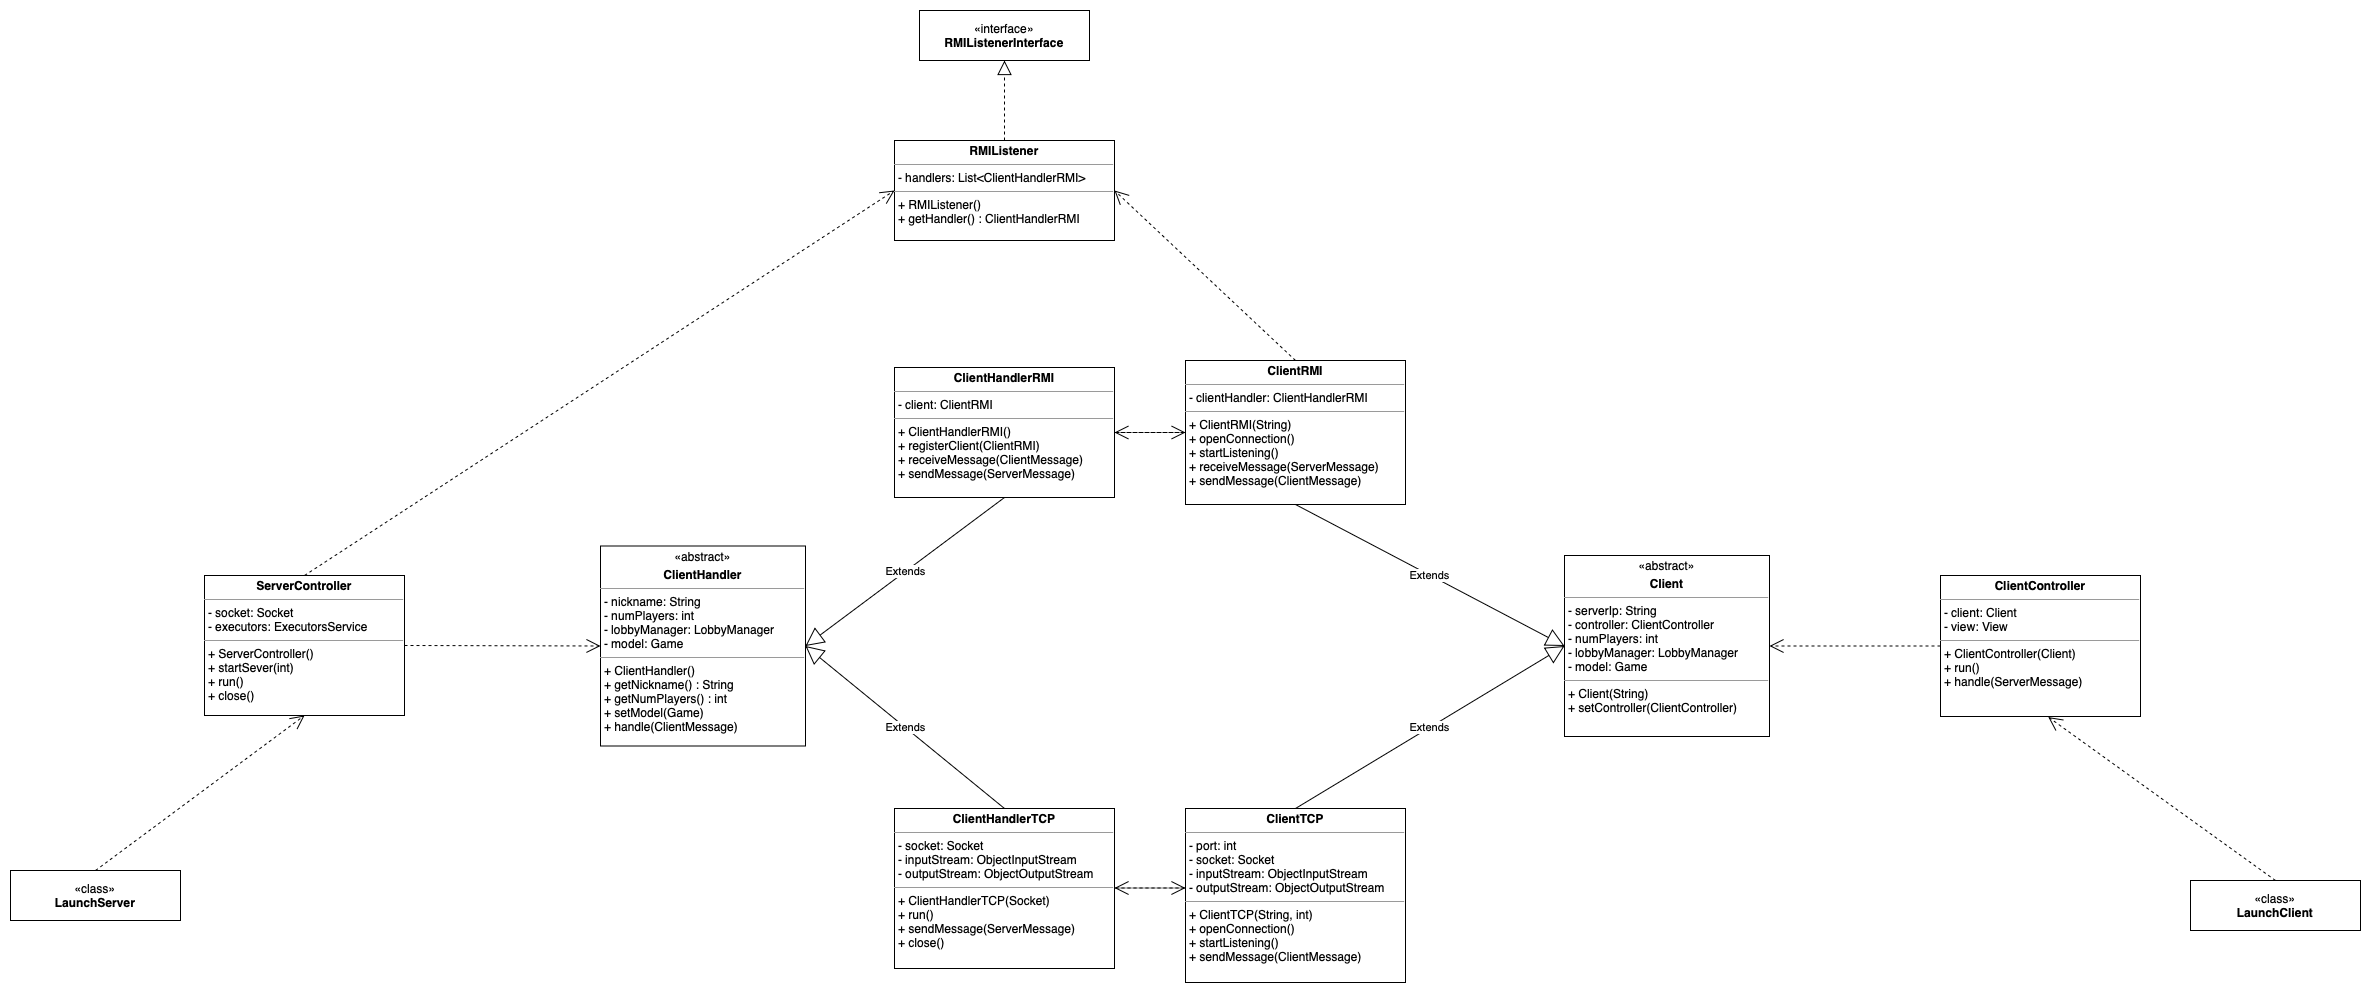

The diagram above was exported from draw.io. Its source (the exported page's mxGraphModel, read from the mxfile embedded in the PNG):
<mxGraphModel dx="2267" dy="1287" grid="1" gridSize="10" guides="1" tooltips="1" connect="1" arrows="1" fold="1" page="1" pageScale="1" pageWidth="827" pageHeight="1169" math="0" shadow="0">
  <root>
    <mxCell id="0" />
    <mxCell id="1" parent="0" />
    <mxCell id="17C58-Aij9vAjaLUXmX2-175" value="«interface»&lt;br&gt;&lt;b&gt;RMIListenerInterface&lt;/b&gt;" style="html=1;whiteSpace=wrap;" parent="1" vertex="1">
      <mxGeometry x="975" y="40" width="170" height="50" as="geometry" />
    </mxCell>
    <mxCell id="brvRkzPpKXMSJYzgVYmk-5" value="«class»&lt;br&gt;&lt;b&gt;LaunchServer&lt;/b&gt;" style="html=1;whiteSpace=wrap;" vertex="1" parent="1">
      <mxGeometry x="66" y="900" width="170" height="50" as="geometry" />
    </mxCell>
    <mxCell id="brvRkzPpKXMSJYzgVYmk-6" value="«class»&lt;br&gt;&lt;b&gt;LaunchClient&lt;/b&gt;" style="html=1;whiteSpace=wrap;" vertex="1" parent="1">
      <mxGeometry x="2246" y="910" width="170" height="50" as="geometry" />
    </mxCell>
    <mxCell id="brvRkzPpKXMSJYzgVYmk-7" value="&lt;p style=&quot;margin:0px;margin-top:4px;text-align:center;&quot;&gt;&lt;b&gt;RMIListener&lt;/b&gt;&lt;br&gt;&lt;/p&gt;&lt;hr size=&quot;1&quot;&gt;&lt;p style=&quot;margin:0px;margin-left:4px;&quot;&gt;- handlers: List&amp;lt;ClientHandlerRMI&amp;gt;&lt;/p&gt;&lt;hr size=&quot;1&quot;&gt;&lt;p style=&quot;margin:0px;margin-left:4px;&quot;&gt;+ RMIListener()&lt;br&gt;+ getHandler() : ClientHandlerRMI&lt;/p&gt;" style="verticalAlign=top;align=left;overflow=fill;fontSize=12;fontFamily=Helvetica;html=1;whiteSpace=wrap;" vertex="1" parent="1">
      <mxGeometry x="950" y="170" width="220" height="100" as="geometry" />
    </mxCell>
    <mxCell id="brvRkzPpKXMSJYzgVYmk-8" value="" style="endArrow=block;dashed=1;endFill=0;endSize=12;html=1;rounded=0;entryX=0.5;entryY=1;entryDx=0;entryDy=0;exitX=0.5;exitY=0;exitDx=0;exitDy=0;" edge="1" parent="1" source="brvRkzPpKXMSJYzgVYmk-7" target="17C58-Aij9vAjaLUXmX2-175">
      <mxGeometry width="160" relative="1" as="geometry">
        <mxPoint x="591" y="380" as="sourcePoint" />
        <mxPoint x="591" y="310" as="targetPoint" />
      </mxGeometry>
    </mxCell>
    <mxCell id="brvRkzPpKXMSJYzgVYmk-10" value="&lt;p style=&quot;margin:0px;margin-top:4px;text-align:center;&quot;&gt;«abstract»&lt;b&gt;&lt;br&gt;&lt;/b&gt;&lt;/p&gt;&lt;p style=&quot;margin:0px;margin-top:4px;text-align:center;&quot;&gt;&lt;b&gt;ClientHandler&lt;/b&gt;&lt;br&gt;&lt;/p&gt;&lt;hr size=&quot;1&quot;&gt;&lt;p style=&quot;margin:0px;margin-left:4px;&quot;&gt;- nickname: String&lt;/p&gt;&lt;p style=&quot;margin:0px;margin-left:4px;&quot;&gt;- numPlayers: int&lt;/p&gt;&lt;p style=&quot;margin:0px;margin-left:4px;&quot;&gt;- lobbyManager: LobbyManager&lt;/p&gt;&lt;p style=&quot;margin:0px;margin-left:4px;&quot;&gt;- model: Game&lt;br&gt;&lt;/p&gt;&lt;hr size=&quot;1&quot;&gt;&lt;p style=&quot;margin:0px;margin-left:4px;&quot;&gt;+ ClientHandler()&lt;br&gt;+ getNickname() : String&lt;/p&gt;&lt;p style=&quot;margin:0px;margin-left:4px;&quot;&gt;+ getNumPlayers() : int&lt;/p&gt;&lt;p style=&quot;margin:0px;margin-left:4px;&quot;&gt;+ setModel(Game)&lt;/p&gt;&lt;p style=&quot;margin:0px;margin-left:4px;&quot;&gt;+ handle(ClientMessage)&lt;/p&gt;" style="verticalAlign=top;align=left;overflow=fill;fontSize=12;fontFamily=Helvetica;html=1;whiteSpace=wrap;" vertex="1" parent="1">
      <mxGeometry x="656" y="575.5" width="205" height="200" as="geometry" />
    </mxCell>
    <mxCell id="brvRkzPpKXMSJYzgVYmk-12" value="&lt;p style=&quot;margin:0px;margin-top:4px;text-align:center;&quot;&gt;&lt;b&gt;ClientHandlerTCP&lt;/b&gt;&lt;br&gt;&lt;/p&gt;&lt;hr size=&quot;1&quot;&gt;&lt;p style=&quot;margin:0px;margin-left:4px;&quot;&gt;- socket: Socket&lt;/p&gt;&lt;p style=&quot;margin:0px;margin-left:4px;&quot;&gt;- inputStream: ObjectInputStream&lt;/p&gt;&lt;p style=&quot;margin:0px;margin-left:4px;&quot;&gt;- outputStream: ObjectOutputStream&lt;/p&gt;&lt;hr size=&quot;1&quot;&gt;&lt;p style=&quot;margin:0px;margin-left:4px;&quot;&gt;+ ClientHandlerTCP(Socket)&lt;br&gt;+ run()&lt;/p&gt;&lt;p style=&quot;margin:0px;margin-left:4px;&quot;&gt;+ sendMessage(ServerMessage)&lt;/p&gt;&lt;p style=&quot;margin:0px;margin-left:4px;&quot;&gt;+ close()&lt;/p&gt;" style="verticalAlign=top;align=left;overflow=fill;fontSize=12;fontFamily=Helvetica;html=1;whiteSpace=wrap;" vertex="1" parent="1">
      <mxGeometry x="950" y="838" width="220" height="160" as="geometry" />
    </mxCell>
    <mxCell id="brvRkzPpKXMSJYzgVYmk-13" value="&lt;p style=&quot;margin:0px;margin-top:4px;text-align:center;&quot;&gt;&lt;b&gt;ClientHandlerRMI&lt;/b&gt;&lt;br&gt;&lt;/p&gt;&lt;hr size=&quot;1&quot;&gt;&lt;p style=&quot;margin:0px;margin-left:4px;&quot;&gt;- client: ClientRMI&lt;/p&gt;&lt;hr size=&quot;1&quot;&gt;&lt;p style=&quot;margin:0px;margin-left:4px;&quot;&gt;+ ClientHandlerRMI()&lt;br&gt;+ registerClient(ClientRMI)&lt;/p&gt;&lt;p style=&quot;margin:0px;margin-left:4px;&quot;&gt;+ receiveMessage(ClientMessage)&lt;/p&gt;&lt;p style=&quot;margin:0px;margin-left:4px;&quot;&gt;+ sendMessage(ServerMessage)&lt;/p&gt;" style="verticalAlign=top;align=left;overflow=fill;fontSize=12;fontFamily=Helvetica;html=1;whiteSpace=wrap;" vertex="1" parent="1">
      <mxGeometry x="950" y="397" width="220" height="130" as="geometry" />
    </mxCell>
    <mxCell id="brvRkzPpKXMSJYzgVYmk-14" value="Extends" style="endArrow=block;endSize=16;endFill=0;html=1;rounded=0;exitX=0.5;exitY=0;exitDx=0;exitDy=0;entryX=1;entryY=0.5;entryDx=0;entryDy=0;" edge="1" parent="1" source="brvRkzPpKXMSJYzgVYmk-12" target="brvRkzPpKXMSJYzgVYmk-10">
      <mxGeometry width="160" relative="1" as="geometry">
        <mxPoint x="606" y="830" as="sourcePoint" />
        <mxPoint x="751" y="790" as="targetPoint" />
      </mxGeometry>
    </mxCell>
    <mxCell id="brvRkzPpKXMSJYzgVYmk-15" value="Extends" style="endArrow=block;endSize=16;endFill=0;html=1;rounded=0;exitX=0.5;exitY=1;exitDx=0;exitDy=0;entryX=1;entryY=0.5;entryDx=0;entryDy=0;" edge="1" parent="1" source="brvRkzPpKXMSJYzgVYmk-13" target="brvRkzPpKXMSJYzgVYmk-10">
      <mxGeometry width="160" relative="1" as="geometry">
        <mxPoint x="642" y="878" as="sourcePoint" />
        <mxPoint x="886" y="710" as="targetPoint" />
      </mxGeometry>
    </mxCell>
    <mxCell id="brvRkzPpKXMSJYzgVYmk-17" value="" style="endArrow=open;endSize=12;dashed=1;html=1;rounded=0;exitX=0.5;exitY=0;exitDx=0;exitDy=0;entryX=0.5;entryY=1;entryDx=0;entryDy=0;" edge="1" parent="1" source="brvRkzPpKXMSJYzgVYmk-5" target="brvRkzPpKXMSJYzgVYmk-26">
      <mxGeometry width="160" relative="1" as="geometry">
        <mxPoint x="286" y="870" as="sourcePoint" />
        <mxPoint x="338" y="770.3599999999999" as="targetPoint" />
      </mxGeometry>
    </mxCell>
    <mxCell id="brvRkzPpKXMSJYzgVYmk-18" value="" style="endArrow=open;endSize=12;dashed=1;html=1;rounded=0;exitX=0.5;exitY=0;exitDx=0;exitDy=0;entryX=0;entryY=0.5;entryDx=0;entryDy=0;" edge="1" parent="1" source="brvRkzPpKXMSJYzgVYmk-26" target="brvRkzPpKXMSJYzgVYmk-7">
      <mxGeometry width="160" relative="1" as="geometry">
        <mxPoint x="447.20000000000005" y="682.816" as="sourcePoint" />
        <mxPoint x="563" y="375" as="targetPoint" />
      </mxGeometry>
    </mxCell>
    <mxCell id="brvRkzPpKXMSJYzgVYmk-19" value="" style="endArrow=open;endSize=12;dashed=1;html=1;rounded=0;exitX=1;exitY=0.5;exitDx=0;exitDy=0;entryX=0;entryY=0.5;entryDx=0;entryDy=0;" edge="1" parent="1" source="brvRkzPpKXMSJYzgVYmk-26" target="brvRkzPpKXMSJYzgVYmk-10">
      <mxGeometry width="160" relative="1" as="geometry">
        <mxPoint x="445.5999999999999" y="687.002" as="sourcePoint" />
        <mxPoint x="729.5" y="600" as="targetPoint" />
      </mxGeometry>
    </mxCell>
    <mxCell id="brvRkzPpKXMSJYzgVYmk-25" value="" style="endArrow=open;endSize=12;dashed=1;html=1;rounded=0;exitX=0.5;exitY=0;exitDx=0;exitDy=0;entryX=0.539;entryY=1.004;entryDx=0;entryDy=0;entryPerimeter=0;" edge="1" parent="1" source="brvRkzPpKXMSJYzgVYmk-6" target="brvRkzPpKXMSJYzgVYmk-27">
      <mxGeometry width="160" relative="1" as="geometry">
        <mxPoint x="2306" y="791" as="sourcePoint" />
        <mxPoint x="2117.2000000000003" y="763.816" as="targetPoint" />
      </mxGeometry>
    </mxCell>
    <mxCell id="brvRkzPpKXMSJYzgVYmk-26" value="&lt;p style=&quot;margin:0px;margin-top:4px;text-align:center;&quot;&gt;&lt;b&gt;ServerController&lt;/b&gt;&lt;br&gt;&lt;/p&gt;&lt;hr size=&quot;1&quot;&gt;&lt;p style=&quot;margin:0px;margin-left:4px;&quot;&gt;- socket: Socket&lt;/p&gt;&lt;p style=&quot;margin:0px;margin-left:4px;&quot;&gt;- executors: ExecutorsService&lt;/p&gt;&lt;hr size=&quot;1&quot;&gt;&lt;p style=&quot;margin:0px;margin-left:4px;&quot;&gt;+ ServerController()&lt;/p&gt;&lt;p style=&quot;margin:0px;margin-left:4px;&quot;&gt;+ startSever(int)&lt;br&gt;+ run()&lt;/p&gt;&lt;p style=&quot;margin:0px;margin-left:4px;&quot;&gt;+ close()&lt;/p&gt;" style="verticalAlign=top;align=left;overflow=fill;fontSize=12;fontFamily=Helvetica;html=1;whiteSpace=wrap;" vertex="1" parent="1">
      <mxGeometry x="260" y="605" width="200" height="140" as="geometry" />
    </mxCell>
    <mxCell id="brvRkzPpKXMSJYzgVYmk-27" value="&lt;p style=&quot;margin:0px;margin-top:4px;text-align:center;&quot;&gt;&lt;b&gt;ClientController&lt;/b&gt;&lt;br&gt;&lt;/p&gt;&lt;hr size=&quot;1&quot;&gt;&lt;p style=&quot;margin:0px;margin-left:4px;&quot;&gt;- client: Client&lt;/p&gt;&lt;p style=&quot;margin:0px;margin-left:4px;&quot;&gt;- view: View&lt;/p&gt;&lt;hr size=&quot;1&quot;&gt;&lt;p style=&quot;margin:0px;margin-left:4px;&quot;&gt;+ ClientController(Client)&lt;/p&gt;&lt;p style=&quot;margin:0px;margin-left:4px;&quot;&gt;+ run()&lt;/p&gt;&lt;p style=&quot;margin:0px;margin-left:4px;&quot;&gt;+ handle(ServerMessage)&lt;/p&gt;" style="verticalAlign=top;align=left;overflow=fill;fontSize=12;fontFamily=Helvetica;html=1;whiteSpace=wrap;" vertex="1" parent="1">
      <mxGeometry x="1996" y="605" width="200" height="141" as="geometry" />
    </mxCell>
    <mxCell id="brvRkzPpKXMSJYzgVYmk-29" value="&lt;p style=&quot;margin:0px;margin-top:4px;text-align:center;&quot;&gt;«abstract»&lt;b&gt;&lt;br&gt;&lt;/b&gt;&lt;/p&gt;&lt;p style=&quot;margin:0px;margin-top:4px;text-align:center;&quot;&gt;&lt;b&gt;Client&lt;/b&gt;&lt;br&gt;&lt;/p&gt;&lt;hr size=&quot;1&quot;&gt;&lt;p style=&quot;margin:0px;margin-left:4px;&quot;&gt;- serverIp: String&lt;/p&gt;&lt;p style=&quot;margin:0px;margin-left:4px;&quot;&gt;- controller: ClientController&lt;/p&gt;&lt;p style=&quot;margin:0px;margin-left:4px;&quot;&gt;- numPlayers: int&lt;/p&gt;&lt;p style=&quot;margin:0px;margin-left:4px;&quot;&gt;- lobbyManager: LobbyManager&lt;/p&gt;&lt;p style=&quot;margin:0px;margin-left:4px;&quot;&gt;- model: Game&lt;br&gt;&lt;/p&gt;&lt;hr size=&quot;1&quot;&gt;&lt;p style=&quot;margin:0px;margin-left:4px;&quot;&gt;+ Client(String)&lt;/p&gt;&lt;p style=&quot;margin:0px;margin-left:4px;&quot;&gt;+ setController(ClientController)&lt;/p&gt;" style="verticalAlign=top;align=left;overflow=fill;fontSize=12;fontFamily=Helvetica;html=1;whiteSpace=wrap;" vertex="1" parent="1">
      <mxGeometry x="1620" y="585" width="205" height="181" as="geometry" />
    </mxCell>
    <mxCell id="brvRkzPpKXMSJYzgVYmk-30" value="&lt;p style=&quot;margin:0px;margin-top:4px;text-align:center;&quot;&gt;&lt;b&gt;ClientTCP&lt;/b&gt;&lt;br&gt;&lt;/p&gt;&lt;hr size=&quot;1&quot;&gt;&lt;p style=&quot;margin:0px;margin-left:4px;&quot;&gt;- port: int&lt;/p&gt;&lt;p style=&quot;margin:0px;margin-left:4px;&quot;&gt;- socket: Socket&lt;/p&gt;&lt;p style=&quot;margin:0px;margin-left:4px;&quot;&gt;- inputStream: ObjectInputStream&lt;/p&gt;&lt;p style=&quot;margin:0px;margin-left:4px;&quot;&gt;- outputStream: ObjectOutputStream&lt;/p&gt;&lt;hr size=&quot;1&quot;&gt;&lt;p style=&quot;margin:0px;margin-left:4px;&quot;&gt;+ ClientTCP(String, int)&lt;br&gt;+ openConnection()&lt;/p&gt;&lt;p style=&quot;margin:0px;margin-left:4px;&quot;&gt;+ startListening()&lt;/p&gt;&lt;p style=&quot;margin:0px;margin-left:4px;&quot;&gt;+ sendMessage(ClientMessage)&lt;/p&gt;&lt;p style=&quot;margin:0px;margin-left:4px;&quot;&gt;&lt;br&gt;&lt;/p&gt;" style="verticalAlign=top;align=left;overflow=fill;fontSize=12;fontFamily=Helvetica;html=1;whiteSpace=wrap;" vertex="1" parent="1">
      <mxGeometry x="1241" y="838" width="220" height="174" as="geometry" />
    </mxCell>
    <mxCell id="brvRkzPpKXMSJYzgVYmk-31" value="&lt;p style=&quot;margin:0px;margin-top:4px;text-align:center;&quot;&gt;&lt;b&gt;ClientRMI&lt;/b&gt;&lt;br&gt;&lt;/p&gt;&lt;hr size=&quot;1&quot;&gt;&lt;p style=&quot;margin:0px;margin-left:4px;&quot;&gt;- clientHandler: ClientHandlerRMI&lt;/p&gt;&lt;hr size=&quot;1&quot;&gt;&lt;p style=&quot;margin:0px;margin-left:4px;&quot;&gt;+ ClientRMI(String)&lt;/p&gt;&lt;p style=&quot;margin:0px;margin-left:4px;&quot;&gt;+ openConnection()&lt;/p&gt;&lt;p style=&quot;margin:0px;margin-left:4px;&quot;&gt;+ startListening()&lt;/p&gt;&lt;p style=&quot;margin:0px;margin-left:4px;&quot;&gt;+ receiveMessage(ServerMessage)&lt;/p&gt;&lt;p style=&quot;margin:0px;margin-left:4px;&quot;&gt;+ sendMessage(ClientMessage)&lt;/p&gt;" style="verticalAlign=top;align=left;overflow=fill;fontSize=12;fontFamily=Helvetica;html=1;whiteSpace=wrap;" vertex="1" parent="1">
      <mxGeometry x="1241" y="390" width="220" height="144" as="geometry" />
    </mxCell>
    <mxCell id="brvRkzPpKXMSJYzgVYmk-32" value="Extends" style="endArrow=block;endSize=16;endFill=0;html=1;rounded=0;exitX=0.5;exitY=0;exitDx=0;exitDy=0;entryX=0;entryY=0.5;entryDx=0;entryDy=0;" edge="1" parent="1" source="brvRkzPpKXMSJYzgVYmk-30" target="brvRkzPpKXMSJYzgVYmk-29">
      <mxGeometry width="160" relative="1" as="geometry">
        <mxPoint x="1286" y="816" as="sourcePoint" />
        <mxPoint x="1461" y="775" as="targetPoint" />
      </mxGeometry>
    </mxCell>
    <mxCell id="brvRkzPpKXMSJYzgVYmk-33" value="Extends" style="endArrow=block;endSize=16;endFill=0;html=1;rounded=0;exitX=0.5;exitY=1;exitDx=0;exitDy=0;entryX=0;entryY=0.5;entryDx=0;entryDy=0;" edge="1" parent="1" source="brvRkzPpKXMSJYzgVYmk-31" target="brvRkzPpKXMSJYzgVYmk-29">
      <mxGeometry width="160" relative="1" as="geometry">
        <mxPoint x="1482" y="864" as="sourcePoint" />
        <mxPoint x="1623" y="775" as="targetPoint" />
      </mxGeometry>
    </mxCell>
    <mxCell id="brvRkzPpKXMSJYzgVYmk-34" value="" style="endArrow=open;endSize=12;dashed=1;html=1;rounded=0;exitX=0;exitY=0.5;exitDx=0;exitDy=0;entryX=1;entryY=0.5;entryDx=0;entryDy=0;" edge="1" parent="1" source="brvRkzPpKXMSJYzgVYmk-27" target="brvRkzPpKXMSJYzgVYmk-29">
      <mxGeometry width="160" relative="1" as="geometry">
        <mxPoint x="2063" y="829" as="sourcePoint" />
        <mxPoint x="1846" y="700" as="targetPoint" />
      </mxGeometry>
    </mxCell>
    <mxCell id="brvRkzPpKXMSJYzgVYmk-35" value="" style="endArrow=open;endSize=12;dashed=1;html=1;rounded=0;exitX=0.5;exitY=0;exitDx=0;exitDy=0;entryX=1;entryY=0.5;entryDx=0;entryDy=0;" edge="1" parent="1" source="brvRkzPpKXMSJYzgVYmk-31" target="brvRkzPpKXMSJYzgVYmk-7">
      <mxGeometry width="160" relative="1" as="geometry">
        <mxPoint x="1977" y="519" as="sourcePoint" />
        <mxPoint x="1750" y="380" as="targetPoint" />
      </mxGeometry>
    </mxCell>
    <mxCell id="brvRkzPpKXMSJYzgVYmk-38" value="" style="endArrow=open;endSize=12;dashed=1;html=1;rounded=0;exitX=1;exitY=0.5;exitDx=0;exitDy=0;entryX=0;entryY=0.5;entryDx=0;entryDy=0;" edge="1" parent="1" source="brvRkzPpKXMSJYzgVYmk-13" target="brvRkzPpKXMSJYzgVYmk-31">
      <mxGeometry width="160" relative="1" as="geometry">
        <mxPoint x="1160" y="630" as="sourcePoint" />
        <mxPoint x="1320" y="630" as="targetPoint" />
      </mxGeometry>
    </mxCell>
    <mxCell id="brvRkzPpKXMSJYzgVYmk-39" value="" style="endArrow=open;endSize=12;dashed=1;html=1;rounded=0;entryX=1;entryY=0.5;entryDx=0;entryDy=0;exitX=0;exitY=0.5;exitDx=0;exitDy=0;" edge="1" parent="1" source="brvRkzPpKXMSJYzgVYmk-31" target="brvRkzPpKXMSJYzgVYmk-13">
      <mxGeometry width="160" relative="1" as="geometry">
        <mxPoint x="1230" y="500" as="sourcePoint" />
        <mxPoint x="1321" y="650" as="targetPoint" />
      </mxGeometry>
    </mxCell>
    <mxCell id="brvRkzPpKXMSJYzgVYmk-40" value="" style="endArrow=open;endSize=12;dashed=1;html=1;rounded=0;exitX=1;exitY=0.5;exitDx=0;exitDy=0;entryX=0;entryY=0.5;entryDx=0;entryDy=0;" edge="1" parent="1">
      <mxGeometry width="160" relative="1" as="geometry">
        <mxPoint x="1170" y="917.5" as="sourcePoint" />
        <mxPoint x="1241" y="917.5" as="targetPoint" />
      </mxGeometry>
    </mxCell>
    <mxCell id="brvRkzPpKXMSJYzgVYmk-41" value="" style="endArrow=open;endSize=12;dashed=1;html=1;rounded=0;entryX=1;entryY=0.5;entryDx=0;entryDy=0;exitX=0;exitY=0.5;exitDx=0;exitDy=0;" edge="1" parent="1">
      <mxGeometry width="160" relative="1" as="geometry">
        <mxPoint x="1241" y="917.5" as="sourcePoint" />
        <mxPoint x="1170" y="917.5" as="targetPoint" />
      </mxGeometry>
    </mxCell>
  </root>
</mxGraphModel>